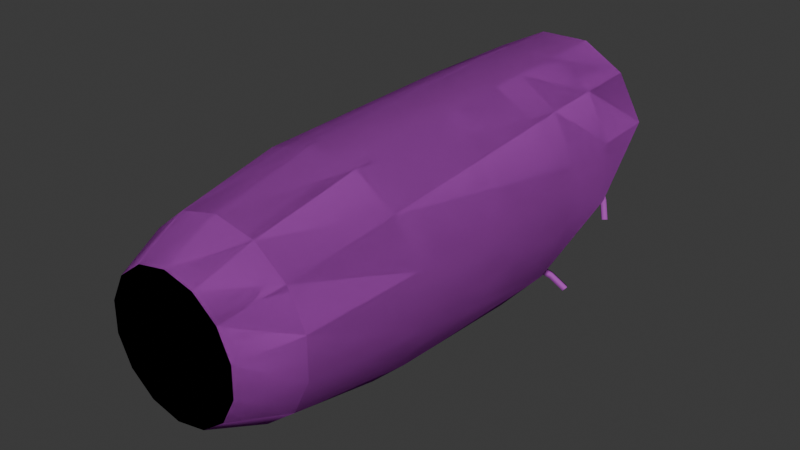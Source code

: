 # Source: cover_half_height.blend  (saved by Blender 4.2.66; exported with 4.5.12 LTS)
import bpy
from mathutils import Matrix  # noqa: F401  (used for matrix-valued properties, if any)

bpy.ops.wm.read_factory_settings(use_empty=True)
scene = bpy.context.scene
scene.name = 'Scene'

# ---- collections
col_collection = bpy.data.collections.new('Collection'); scene.collection.children.link(col_collection)

# ---- materials (node trees are filled in below, after node groups)
mat_moon_moon_wreckage = bpy.data.materials.new('moon moon_wreckage')
mat_moon_moon_wreckage.diffuse_color = (0.474, 0.08265, 0.5376, 1.0)

# ---- material node trees

# ---- world
world_world = bpy.data.worlds.new('World'); scene.world = world_world
world_world.use_nodes = True; world_world.node_tree.nodes.clear()
_N = world_world.node_tree.nodes; _L = world_world.node_tree.links
n0 = _N.new('ShaderNodeOutputWorld'); n0.name = 'World Output'; n0.location = (300, 300)
n1 = _N.new('ShaderNodeBackground'); n1.name = 'Background'; n1.location = (10, 300)
n1.inputs[0].default_value = (0.05088, 0.05088, 0.05088, 1.0)
_L.new(n1.outputs[0], n0.inputs[0])
n0.is_active_output = True
world_world.color = (0.05088, 0.05088, 0.05088)
world_world.sun_shadow_jitter_overblur = 0.0

# ---- meshes
me_cover_half_height = bpy.data.meshes.new('cover_half_height')
me_cover_half_height.from_pydata([(-19.05, 73.02, 22.53), (6.193, 75.0, 28.59), (18.36, 73.02, 22.9), (-7.157, 75.0, 28.42), (26.84, 69.45, 12.42), (6.73, 58.54, 28.47), (18.78, 56.56, 22.56), (-6.621, 58.54, 28.55), (-27.21, 69.45, 12.14), (29.88, 48.54, -1.335), (27.4, 36.73, 11.22), (19.35, 40.29, 22.09), (27.08, 53.0, 11.92), (-18.62, 56.56, 22.87), (-30.09, 32.27, 0.6562), (-26.97, 53.0, 12.64), (29.85, 32.27, -2.134), (26.99, -21.08, 7.582), (7.422, 42.27, 28.3), (-2.2, -21.08, 27.54), (-18.04, 40.29, 23.32), (-5.924, 42.27, 28.69), (-23.52, -21.08, 15.27), (-26.62, 36.73, 13.32), (-10.51, -21.08, -27.12), (-20.93, -21.08, -20.0), (-8.665, 22.27, -29.5), (1.962, -21.08, -29.02), (17.13, 24.26, -25.29), (14.02, -21.08, -25.31), (23.29, -21.08, -16.74), (27.91, -21.08, -5.003), (10.28, -21.08, 25.64), (9.96, -49.77, 20.77), (18.3, -49.77, 14.27), (20.69, -21.08, 18.52), (-10.65, -49.77, 20.55), (-0.3726, -49.77, 23.02), (-14.26, -21.08, 23.84), (-28.15, -21.08, 3.525), (-23.34, -49.77, 4.3), (-27.22, -21.08, -9.06), (-10.2, -49.77, -22.25), (22.98, -49.77, 4.794), (17.26, -63.83, 2.84), (13.99, -63.83, 10.03), (7.921, -63.83, 15.08), (-18.85, -49.77, 13.87), (-17.33, -63.83, 3.579), (-23.22, -49.77, -6.272), (-18.53, -49.77, -15.75), (-17.5, -63.83, -4.318), (-0.498, -63.83, -18.48), (0.1344, -49.77, -24.49), (10.42, -49.77, -22.03), (18.61, -49.77, -15.35), (13.52, -63.83, -12.1), (23.1, -49.77, -5.778), (17.1, -63.83, -5.057), (-7.476, -63.83, 15.41), (0.2598, -63.83, 17.0), (-14.23, -63.83, -11.51), (-8.159, -63.83, -16.56), (-13.76, -63.83, 10.62), (7.238, -63.83, -16.89), (-30.11, 48.54, -0.143), (-20.22, 24.26, -23.01), (4.659, 22.27, -30.36), (-27.82, 27.82, -12.27), (26.16, 27.82, -15.21), (4.923, 18.42, -16.51), (11.96, 18.42, -26.19), (8.068, 18.42, -26.19), (4.923, 18.42, -23.9), (8.068, 34.78, -14.22), (8.068, 18.42, -14.22), (11.96, 18.42, -14.22), (15.1, 34.78, -16.51), (15.1, 18.42, -16.51), (16.3, 18.42, -20.21), (16.3, 34.78, -20.21), (15.1, 18.42, -23.9), (11.96, 34.78, -26.19), (3.721, 18.42, -20.21), (9.018, 30.08, -17.15), (6.795, 30.08, -20.21), (9.018, 30.08, -23.27), (5.1, 36.52, -20.21), (7.41, 36.52, -18.32), (11.01, 36.52, -17.15), (12.61, 36.52, -18.32), (14.92, 36.52, -20.21), (12.61, 36.52, -22.1), (8.494, 36.52, -24.88), (11.53, 36.52, -24.88), (7.41, 36.52, -22.1), (9.018, 36.52, -23.27), (4.923, 34.78, -16.51), (6.038, 36.52, -17.32), (11.53, 36.52, -15.53), (8.494, 36.52, -15.53), (11.96, 34.78, -14.22), (13.99, 36.52, -17.32), (15.1, 34.78, -23.9), (13.99, 36.52, -23.09), (8.068, 34.78, -26.19), (3.721, 34.78, -20.21), (6.038, 36.52, -23.09), (4.923, 34.78, -23.9), (7.41, 30.08, -18.32), (6.795, 36.52, -20.21), (9.018, 36.52, -17.15), (12.61, 30.08, -18.32), (11.01, 30.08, -17.15), (12.61, 30.08, -22.1), (13.23, 30.08, -20.21), (13.23, 36.52, -20.21), (11.01, 30.08, -23.27), (11.01, 36.52, -23.27), (7.41, 30.08, -22.1), (9.406, 27.95, -19.54), (10.08, 28.17, -20.4), (9.305, 28.02, -20.32), (8.533, 27.88, -20.23), (7.625, 34.67, -20.96), (8.349, 34.45, -21.79), (9.203, 28.1, -21.1), (8.209, 38.91, -22.33), (8.473, 34.98, -20.3), (9.195, 34.76, -21.12), (7.365, 38.47, -22.91), (8.132, 42.06, -25.29), (8.867, 41.42, -25.83), (8.941, 38.45, -23.04), (8.101, 38.01, -23.62), (8.03, 40.86, -26.29), (7.289, 41.5, -25.76), (8.17, 44.27, -28.92), (8.912, 43.52, -29.24), (8.083, 42.86, -29.56), (7.334, 43.62, -29.24), (10.99, 29.77, -21.58), (10.04, 29.77, -22.06), (10.51, 29.77, -20.63), (10.66, 39.31, -21.81), (11.94, 29.77, -21.1), (12.09, 39.15, -22.24), (11.48, 29.77, -22.53), (10.2, 38.98, -23.21), (10.89, 44.56, -23.52), (11.63, 38.82, -23.64), (10.45, 44.04, -24.87), (11.25, 49.4, -25.87), (12.69, 49.08, -26.19), (12.33, 44.31, -23.91), (12.26, 48.39, -27.46), (11.88, 43.8, -25.25), (10.82, 48.72, -27.15), (10.33, 29.77, -18.35), (10.82, 29.77, -19.3), (9.869, 29.77, -19.79), (11.88, 39.14, -19.94), (11.77, 29.77, -18.82), (11.3, 29.77, -20.25), (15.39, 43.16, -22.66), (14.77, 42.67, -23.94), (13.21, 38.55, -20.31), (12.68, 38.23, -21.69), (11.35, 38.82, -21.31), (13.58, 43.57, -23.71), (14.2, 44.05, -22.42), (16.45, 47.12, -26.96), (20.52, 50.06, -29.84), (17.19, 47.74, -25.81), (18.2, 46.64, -25.85), (21.35, 48.85, -29.64), (17.46, 46.02, -27.0), (19.65, 49.34, -30.83), (20.5, 48.12, -30.63), (17.62, 50.43, 14.47), (20.76, 49.34, 12.46), (13.73, 44.72, 3.951), (10.58, 45.81, 5.96), (10.58, 49.34, 12.46), (10.58, 63.72, 4.652), (13.73, 64.81, 6.66), (13.73, 50.43, 14.47), (21.96, 61.96, 1.402), (21.96, 47.58, 9.209), (20.76, 45.81, 5.96), (17.62, 44.72, 3.951), (13.73, 59.1, -3.856), (10.58, 60.19, -1.848), (9.381, 47.58, 9.209), (18.27, 58.73, 5.304), (18.89, 57.83, 3.642), (16.67, 56.37, 0.9535), (14.15, 65.71, 4.68), (18.27, 64.38, 2.235), (16.67, 64.94, 3.262), (18.89, 63.48, 0.5735), (18.27, 62.58, -1.088), (19.65, 62.1, -1.964), (16.67, 62.02, -2.115), (14.15, 61.25, -3.533), (11.7, 62.1, -1.964), (13.07, 62.58, -1.088), (14.68, 62.02, -2.115), (9.381, 61.96, 1.402), (11.7, 64.86, 3.111), (17.19, 65.71, 4.68), (20.76, 63.72, 4.652), (19.65, 64.86, 3.111), (17.62, 64.81, 6.66), (20.58, 63.48, 0.5735), (17.19, 61.25, -3.533), (20.76, 60.19, -1.848), (17.62, 59.1, -3.856), (10.76, 63.48, 0.5735), (12.46, 63.48, 0.5735), (13.07, 58.73, 5.304), (13.07, 64.38, 2.235), (14.68, 59.29, 6.331), (14.68, 64.94, 3.262), (16.67, 59.29, 6.331), (18.27, 56.93, 1.981), (14.68, 56.37, 0.9535), (13.07, 56.93, 1.981), (12.46, 57.83, 3.642), (15.62, 56.9, 2.583), (14.56, 56.9, 2.583), (15.22, 65.26, -2.013), (15.62, 57.41, 3.52), (16.69, 56.9, 2.583), (15.62, 56.39, 1.647), (15.26, 63.84, -3.601), (14.18, 64.47, -2.766), (14.65, 69.09, -5.952), (16.3, 64.62, -2.849), (14.75, 67.47, -7.338), (13.91, 72.26, -10.25), (13.64, 68.16, -6.58), (15.04, 71.54, -10.92), (14.08, 70.49, -11.41), (15.76, 68.4, -6.71), (12.94, 71.22, -10.74), (16.5, 57.91, 4.436), (15.44, 57.91, 4.436), (16.5, 58.41, 5.373), (17.57, 57.91, 4.436), (16.06, 64.89, -1.668), (16.5, 57.4, 3.5), (17.16, 65.64, -0.9513), (18.17, 64.67, -1.496), (19.05, 67.26, -6.404), (17.08, 63.92, -2.212), (17.92, 66.42, -6.928), (18.1, 68.4, -6.171), (20.11, 68.35, -11.68), (18.93, 67.47, -11.99), (16.96, 67.56, -6.697), (19.22, 69.56, -11.77), (21.2, 67.99, -16.97), (18.04, 68.68, -12.08), (19.99, 67.12, -17.05), (20.36, 69.16, -17.37), (19.14, 68.29, -17.45)], [], [(4, 8, 0), (4, 0, 3), (3, 1, 2), (4, 3, 2), (9, 4, 12), (4, 2, 6), (6, 12, 4), (2, 1, 5), (5, 6, 2), (1, 3, 7), (7, 5, 1), (3, 0, 13), (13, 7, 3), (0, 8, 15), (15, 13, 0), (8, 65, 15), (9, 12, 10), (10, 16, 9), (12, 6, 11), (11, 10, 12), (6, 5, 18), (18, 11, 6), (5, 7, 21), (21, 18, 5), (7, 13, 20), (20, 21, 7), (13, 15, 23), (23, 20, 13), (15, 65, 14), (14, 23, 15), (65, 68, 14), (69, 9, 16), (16, 10, 17), (17, 31, 16), (10, 11, 35), (35, 17, 10), (11, 18, 32), (32, 35, 11), (18, 21, 19), (19, 32, 18), (21, 20, 38), (38, 19, 21), (20, 23, 22), (22, 38, 20), (23, 14, 39), (39, 22, 23), (14, 68, 41), (41, 39, 14), (68, 66, 25), (25, 41, 68), (66, 26, 24), (24, 25, 66), (26, 67, 27), (27, 24, 26), (67, 28, 29), (29, 27, 67), (28, 69, 30), (30, 29, 28), (69, 16, 31), (31, 30, 69), (31, 17, 43), (43, 57, 31), (17, 35, 34), (34, 43, 17), (35, 32, 33), (33, 34, 35), (32, 19, 37), (37, 33, 32), (19, 38, 36), (36, 37, 19), (38, 22, 47), (47, 36, 38), (22, 39, 40), (40, 47, 22), (39, 41, 49), (49, 40, 39), (41, 25, 50), (50, 49, 41), (25, 24, 42), (42, 50, 25), (24, 27, 53), (53, 42, 24), (27, 29, 54), (54, 53, 27), (29, 30, 55), (55, 54, 29), (30, 31, 57), (57, 55, 30), (57, 43, 44), (44, 58, 57), (43, 34, 45), (45, 44, 43), (34, 33, 46), (46, 45, 34), (33, 37, 60), (60, 46, 33), (37, 36, 59), (59, 60, 37), (36, 47, 63), (63, 59, 36), (47, 40, 48), (48, 63, 47), (40, 49, 51), (51, 48, 40), (49, 50, 61), (61, 51, 49), (50, 42, 62), (62, 61, 50), (42, 53, 52), (52, 62, 42), (53, 54, 64), (64, 52, 53), (54, 55, 56), (56, 64, 54), (55, 57, 58), (58, 56, 55), (58, 44, 45), (45, 46, 60), (60, 59, 63), (45, 60, 63), (63, 48, 51), (51, 61, 62), (63, 51, 62), (62, 52, 64), (63, 62, 64), (45, 63, 64), (58, 45, 64), (56, 58, 64), (4, 9, 65), (65, 8, 4), (9, 69, 68), (68, 65, 9), (69, 28, 67), (67, 26, 66), (69, 67, 66), (68, 69, 66), (70, 76, 75), (70, 78, 76), (70, 79, 78), (70, 81, 79), (70, 71, 81), (70, 72, 71), (70, 73, 72), (70, 83, 73), (83, 97, 106), (83, 70, 97), (70, 74, 97), (70, 75, 74), (75, 101, 74), (75, 76, 101), (76, 77, 101), (76, 78, 77), (78, 80, 77), (78, 79, 80), (79, 103, 80), (79, 81, 103), (81, 82, 103), (81, 71, 82), (71, 105, 82), (71, 72, 105), (72, 108, 105), (72, 73, 108), (73, 106, 108), (73, 83, 106), (85, 109, 84), (85, 84, 113), (85, 113, 112), (85, 112, 115), (85, 115, 114), (85, 114, 117), (85, 117, 86), (85, 86, 119), (87, 98, 88), (88, 110, 87), (98, 100, 111), (111, 88, 98), (100, 99, 89), (89, 111, 100), (99, 102, 90), (90, 89, 99), (102, 91, 116), (116, 90, 102), (91, 104, 92), (92, 116, 91), (104, 94, 118), (118, 92, 104), (94, 93, 96), (96, 118, 94), (93, 107, 95), (95, 96, 93), (107, 87, 110), (110, 95, 107), (106, 97, 98), (98, 87, 106), (97, 74, 100), (100, 98, 97), (74, 101, 99), (99, 100, 74), (101, 77, 102), (102, 99, 101), (77, 80, 91), (91, 102, 77), (80, 103, 104), (104, 91, 80), (103, 82, 94), (94, 104, 103), (82, 105, 93), (93, 94, 82), (105, 108, 107), (107, 93, 105), (108, 106, 87), (87, 107, 108), (109, 85, 110), (110, 88, 109), (84, 109, 88), (88, 111, 84), (113, 84, 111), (111, 89, 113), (112, 113, 89), (89, 90, 112), (115, 112, 90), (90, 116, 115), (114, 115, 116), (116, 92, 114), (117, 114, 92), (92, 118, 117), (86, 117, 118), (118, 96, 86), (119, 86, 96), (96, 95, 119), (85, 119, 95), (95, 110, 85), (122, 120, 123), (122, 121, 120), (122, 126, 121), (122, 123, 126), (123, 128, 124), (123, 120, 128), (120, 129, 128), (120, 121, 129), (121, 125, 129), (121, 126, 125), (126, 124, 125), (126, 123, 124), (124, 127, 130), (124, 128, 127), (128, 133, 127), (128, 129, 133), (129, 134, 133), (129, 125, 134), (125, 130, 134), (125, 124, 130), (130, 131, 136), (130, 127, 131), (127, 132, 131), (127, 133, 132), (133, 135, 132), (133, 134, 135), (134, 136, 135), (134, 130, 136), (136, 137, 140), (136, 131, 137), (131, 138, 137), (131, 132, 138), (132, 139, 138), (132, 135, 139), (135, 140, 139), (135, 136, 140), (137, 138, 139), (137, 139, 140), (141, 143, 142), (141, 145, 143), (141, 147, 145), (141, 142, 147), (142, 144, 148), (142, 143, 144), (143, 146, 144), (143, 145, 146), (145, 150, 146), (145, 147, 150), (147, 148, 150), (147, 142, 148), (148, 149, 151), (148, 144, 149), (144, 154, 149), (144, 146, 154), (146, 156, 154), (146, 150, 156), (150, 151, 156), (150, 148, 151), (151, 152, 157), (151, 149, 152), (149, 153, 152), (149, 154, 153), (154, 155, 153), (154, 156, 155), (156, 157, 155), (156, 151, 157), (152, 153, 155), (152, 155, 157), (159, 158, 160), (159, 162, 158), (159, 163, 162), (159, 160, 163), (160, 161, 168), (160, 158, 161), (158, 166, 161), (158, 162, 166), (162, 167, 166), (162, 163, 167), (163, 168, 167), (163, 160, 168), (168, 170, 169), (168, 161, 170), (161, 164, 170), (161, 166, 164), (166, 165, 164), (166, 167, 165), (167, 169, 165), (167, 168, 169), (169, 173, 171), (169, 170, 173), (170, 174, 173), (170, 164, 174), (164, 176, 174), (164, 165, 176), (165, 171, 176), (165, 169, 171), (171, 172, 177), (171, 173, 172), (173, 175, 172), (173, 174, 175), (174, 178, 175), (174, 176, 178), (176, 177, 178), (176, 171, 177), (172, 175, 178), (172, 178, 177), (183, 179, 186), (183, 180, 179), (183, 188, 180), (183, 189, 188), (183, 190, 189), (183, 181, 190), (183, 182, 181), (183, 193, 182), (193, 184, 208), (193, 183, 184), (183, 185, 184), (183, 186, 185), (186, 213, 185), (186, 179, 213), (179, 211, 213), (179, 180, 211), (180, 187, 211), (180, 188, 187), (188, 216, 187), (188, 189, 216), (189, 217, 216), (189, 190, 217), (190, 191, 217), (190, 181, 191), (181, 192, 191), (181, 182, 192), (182, 208, 192), (182, 193, 208), (228, 220, 222), (228, 222, 224), (228, 224, 194), (228, 194, 195), (228, 195, 225), (228, 225, 196), (228, 196, 226), (228, 226, 227), (218, 209, 221), (221, 219, 218), (209, 197, 223), (223, 221, 209), (197, 210, 199), (199, 223, 197), (210, 212, 198), (198, 199, 210), (212, 214, 200), (200, 198, 212), (214, 202, 201), (201, 200, 214), (202, 215, 203), (203, 201, 202), (215, 204, 207), (207, 203, 215), (204, 205, 206), (206, 207, 204), (205, 218, 219), (219, 206, 205), (208, 184, 209), (209, 218, 208), (184, 185, 197), (197, 209, 184), (185, 213, 210), (210, 197, 185), (213, 211, 212), (212, 210, 213), (211, 187, 214), (214, 212, 211), (187, 216, 202), (202, 214, 187), (216, 217, 215), (215, 202, 216), (217, 191, 204), (204, 215, 217), (191, 192, 205), (205, 204, 191), (192, 208, 218), (218, 205, 192), (220, 228, 219), (219, 221, 220), (222, 220, 221), (221, 223, 222), (224, 222, 223), (223, 199, 224), (194, 224, 199), (199, 198, 194), (195, 194, 198), (198, 200, 195), (225, 195, 200), (200, 201, 225), (196, 225, 201), (201, 203, 196), (226, 196, 203), (203, 207, 226), (227, 226, 207), (207, 206, 227), (228, 227, 206), (206, 219, 228), (229, 232, 230), (229, 233, 232), (229, 234, 233), (229, 230, 234), (230, 231, 236), (230, 232, 231), (232, 238, 231), (232, 233, 238), (233, 235, 238), (233, 234, 235), (234, 236, 235), (234, 230, 236), (236, 237, 241), (236, 231, 237), (231, 244, 237), (231, 238, 244), (238, 239, 244), (238, 235, 239), (235, 241, 239), (235, 236, 241), (241, 240, 245), (241, 237, 240), (237, 242, 240), (237, 244, 242), (244, 243, 242), (244, 239, 243), (239, 245, 243), (239, 241, 245), (240, 242, 243), (240, 243, 245), (246, 248, 247), (246, 249, 248), (246, 251, 249), (246, 247, 251), (247, 252, 250), (247, 248, 252), (248, 253, 252), (248, 249, 253), (249, 255, 253), (249, 251, 255), (251, 250, 255), (251, 247, 250), (250, 257, 260), (250, 252, 257), (252, 254, 257), (252, 253, 254), (253, 256, 254), (253, 255, 256), (255, 260, 256), (255, 250, 260), (260, 261, 263), (260, 257, 261), (257, 258, 261), (257, 254, 258), (254, 259, 258), (254, 256, 259), (256, 263, 259), (256, 260, 263), (263, 265, 266), (263, 261, 265), (261, 262, 265), (261, 258, 262), (258, 264, 262), (258, 259, 264), (259, 266, 264), (259, 263, 266), (265, 262, 264), (265, 264, 266)])
me_cover_half_height.polygons.foreach_set('use_smooth', [True] * 502)
_k = set([(0, 3), (0, 8), (1, 2), (1, 3), (2, 4), (4, 8), (4, 9), (8, 65), (9, 69), (26, 66), (26, 67), (28, 67), (28, 69), (33, 34), (33, 37), (34, 43), (36, 37), (36, 47), (40, 47), (40, 49), (42, 50), (42, 53), (43, 57), (44, 45), (44, 58), (45, 46), (46, 60), (48, 51), (48, 63), (49, 50), (51, 61), (52, 62), (52, 64), (53, 54), (54, 55), (55, 57), (56, 58), (56, 64), (59, 60), (59, 63), (61, 62), (65, 68), (66, 68), (68, 69), (70, 75), (70, 83), (71, 72), (71, 81), (72, 73), (73, 83), (74, 97), (74, 101), (75, 76), (76, 78), (77, 80), (77, 101), (78, 79), (79, 81), (80, 103), (82, 103), (82, 105), (84, 109), (84, 113), (85, 109), (85, 119), (86, 117), (86, 119), (87, 98), (87, 107), (88, 110), (88, 111), (89, 90), (89, 111), (90, 116), (91, 102), (91, 104), (92, 116), (92, 118), (93, 94), (93, 107), (94, 104), (95, 96), (95, 110), (96, 118), (97, 106), (98, 100), (99, 100), (99, 102), (105, 108), (106, 108), (112, 113), (112, 115), (114, 115), (114, 117), (120, 121), (120, 123), (121, 126), (123, 126), (137, 138), (137, 140), (138, 139), (139, 140), (142, 143), (142, 147), (143, 145), (145, 147), (152, 153), (152, 157), (153, 155), (155, 157), (158, 160), (158, 162), (160, 163), (162, 163), (172, 175), (172, 177), (175, 178), (177, 178), (179, 180), (179, 186), (180, 188), (181, 182), (181, 190), (182, 193), (183, 186), (183, 193), (184, 185), (184, 208), (185, 213), (187, 211), (187, 216), (188, 189), (189, 190), (191, 192), (191, 217), (192, 208), (194, 195), (194, 224), (195, 225), (196, 225), (196, 226), (197, 209), (197, 210), (198, 199), (198, 200), (199, 223), (200, 201), (201, 203), (202, 214), (202, 215), (203, 207), (204, 205), (204, 215), (205, 218), (206, 207), (206, 219), (209, 218), (210, 212), (211, 213), (212, 214), (216, 217), (219, 221), (220, 222), (220, 228), (221, 223), (222, 224), (226, 227), (227, 228), (230, 232), (230, 234), (232, 233), (233, 234), (240, 242), (240, 245), (242, 243), (243, 245), (247, 248), (247, 251), (248, 249), (249, 251), (262, 264), (262, 265), (264, 266), (265, 266)])
me_cover_half_height.attributes.new('sharp_edge', 'BOOLEAN', 'EDGE').data.foreach_set('value', [ (min(e.vertices), max(e.vertices)) in _k for e in me_cover_half_height.edges])
_uv = me_cover_half_height.uv_layers.new(name='UVMap_0')
_uv.uv.foreach_set('vector', [0.3649, 0.5651, 0.6351, 0.5651, 0.5935, 0.6173, 0.3649, 0.5651, 0.5935, 0.6173, 0.5334, 0.6462, 0.5334, 0.6462, 0.4666, 0.6462, 0.4065, 0.6173, 0.3649, 0.5651, 0.5334, 0.6462, 0.4065, 0.6173, 0.5, 0.3568, 0.5651, 0.2871, 0.5651, 0.342, 0.5651, 0.2871, 0.6173, 0.2752, 0.6173, 0.3301, 0.6173, 0.3301, 0.5651, 0.342, 0.5651, 0.2871, 0.4065, 0.2752, 0.4666, 0.2686, 0.4666, 0.3235, 0.4666, 0.3235, 0.4065, 0.3301, 0.4065, 0.2752, 0.4666, 0.2686, 0.5334, 0.2686, 0.5334, 0.3235, 0.5334, 0.3235, 0.4666, 0.3235, 0.4666, 0.2686, 0.5334, 0.2686, 0.5935, 0.2752, 0.5935, 0.3301, 0.5935, 0.3301, 0.5334, 0.3235, 0.5334, 0.2686, 0.3827, 0.2752, 0.4349, 0.2871, 0.4349, 0.342, 0.4349, 0.342, 0.3827, 0.3301, 0.3827, 0.2752, 0.4349, 0.2871, 0.5, 0.3568, 0.4349, 0.342, 0.5, 0.3568, 0.5651, 0.342, 0.5651, 0.3962, 0.5651, 0.3962, 0.5, 0.411, 0.5, 0.3568, 0.5651, 0.342, 0.6173, 0.3301, 0.6173, 0.3843, 0.6173, 0.3843, 0.5651, 0.3962, 0.5651, 0.342, 0.4065, 0.3301, 0.4666, 0.3235, 0.4666, 0.3777, 0.4666, 0.3777, 0.4065, 0.3843, 0.4065, 0.3301, 0.4666, 0.3235, 0.5334, 0.3235, 0.5334, 0.3777, 0.5334, 0.3777, 0.4666, 0.3777, 0.4666, 0.3235, 0.5334, 0.3235, 0.5935, 0.3301, 0.5935, 0.3843, 0.5935, 0.3843, 0.5334, 0.3777, 0.5334, 0.3235, 0.3827, 0.3301, 0.4349, 0.342, 0.4349, 0.3962, 0.4349, 0.3962, 0.3827, 0.3843, 0.3827, 0.3301, 0.4349, 0.342, 0.5, 0.3568, 0.5, 0.411, 0.5, 0.411, 0.4349, 0.3962, 0.4349, 0.342, 0.5, 0.3568, 0.5651, 0.4259, 0.5, 0.411, 0.4349, 0.4259, 0.5, 0.3568, 0.5, 0.411, 0.5, 0.411, 0.5651, 0.3962, 0.5615, 0.5889, 0.5615, 0.5889, 0.5, 0.5889, 0.5, 0.411, 0.5651, 0.3962, 0.6173, 0.3843, 0.6108, 0.5889, 0.6108, 0.5889, 0.5615, 0.5889, 0.5651, 0.3962, 0.4065, 0.3843, 0.4666, 0.3777, 0.4685, 0.5889, 0.4685, 0.5889, 0.4116, 0.5889, 0.4065, 0.3843, 0.4666, 0.3777, 0.5334, 0.3777, 0.5315, 0.5889, 0.5315, 0.5889, 0.4685, 0.5889, 0.4666, 0.3777, 0.5334, 0.3777, 0.5935, 0.3843, 0.5884, 0.5889, 0.5884, 0.5889, 0.5315, 0.5889, 0.5334, 0.3777, 0.3827, 0.3843, 0.4349, 0.3962, 0.4385, 0.5889, 0.4385, 0.5889, 0.3892, 0.5889, 0.3827, 0.3843, 0.4349, 0.3962, 0.5, 0.411, 0.5, 0.5889, 0.5, 0.5889, 0.4385, 0.5889, 0.4349, 0.3962, 0.5, 0.411, 0.5651, 0.4259, 0.5615, 0.5889, 0.5615, 0.5889, 0.5, 0.5889, 0.5, 0.411, 0.5651, 0.4259, 0.6173, 0.4378, 0.6108, 0.5889, 0.6108, 0.5889, 0.5615, 0.5889, 0.5651, 0.4259, 0.4065, 0.4378, 0.4666, 0.4444, 0.4685, 0.5889, 0.4685, 0.5889, 0.4116, 0.5889, 0.4065, 0.4378, 0.4666, 0.4444, 0.5334, 0.4444, 0.5315, 0.5889, 0.5315, 0.5889, 0.4685, 0.5889, 0.4666, 0.4444, 0.5334, 0.4444, 0.5935, 0.4378, 0.5884, 0.5889, 0.5884, 0.5889, 0.5315, 0.5889, 0.5334, 0.4444, 0.3827, 0.4378, 0.4349, 0.4259, 0.4385, 0.5889, 0.4385, 0.5889, 0.3892, 0.5889, 0.3827, 0.4378, 0.4349, 0.4259, 0.5, 0.411, 0.5, 0.5889, 0.5, 0.5889, 0.4385, 0.5889, 0.4349, 0.4259, 0.5, 0.5889, 0.5615, 0.5889, 0.5515, 0.6845, 0.5515, 0.6845, 0.5, 0.6845, 0.5, 0.5889, 0.5615, 0.5889, 0.6108, 0.5889, 0.5929, 0.6845, 0.5929, 0.6845, 0.5515, 0.6845, 0.5615, 0.5889, 0.4116, 0.5889, 0.4685, 0.5889, 0.4736, 0.6845, 0.4736, 0.6845, 0.4259, 0.6845, 0.4116, 0.5889, 0.4685, 0.5889, 0.5315, 0.5889, 0.5264, 0.6845, 0.5264, 0.6845, 0.4736, 0.6845, 0.4685, 0.5889, 0.5315, 0.5889, 0.5884, 0.5889, 0.5741, 0.6845, 0.5741, 0.6845, 0.5264, 0.6845, 0.5315, 0.5889, 0.3892, 0.5889, 0.4385, 0.5889, 0.4485, 0.6845, 0.4485, 0.6845, 0.4071, 0.6845, 0.3892, 0.5889, 0.4385, 0.5889, 0.5, 0.5889, 0.5, 0.6845, 0.5, 0.6845, 0.4485, 0.6845, 0.4385, 0.5889, 0.5, 0.5889, 0.5615, 0.5889, 0.5515, 0.6845, 0.5515, 0.6845, 0.5, 0.6845, 0.5, 0.5889, 0.5615, 0.5889, 0.6108, 0.5889, 0.5929, 0.6845, 0.5929, 0.6845, 0.5515, 0.6845, 0.5615, 0.5889, 0.4116, 0.5889, 0.4685, 0.5889, 0.4736, 0.6845, 0.4736, 0.6845, 0.4259, 0.6845, 0.4116, 0.5889, 0.4685, 0.5889, 0.5315, 0.5889, 0.5264, 0.6845, 0.5264, 0.6845, 0.4736, 0.6845, 0.4685, 0.5889, 0.5315, 0.5889, 0.5884, 0.5889, 0.5741, 0.6845, 0.5741, 0.6845, 0.5264, 0.6845, 0.5315, 0.5889, 0.3892, 0.5889, 0.4385, 0.5889, 0.4485, 0.6845, 0.4485, 0.6845, 0.4071, 0.6845, 0.3892, 0.5889, 0.4385, 0.5889, 0.5, 0.5889, 0.5, 0.6845, 0.5, 0.6845, 0.4485, 0.6845, 0.4385, 0.5889, 0.5, 0.6845, 0.5515, 0.6845, 0.5385, 0.7314, 0.5385, 0.7314, 0.5, 0.7314, 0.5, 0.6845, 0.5515, 0.6845, 0.5929, 0.6845, 0.5694, 0.7314, 0.5694, 0.7314, 0.5385, 0.7314, 0.5515, 0.6845, 0.4259, 0.6845, 0.4736, 0.6845, 0.4803, 0.7314, 0.4803, 0.7314, 0.4447, 0.7314, 0.4259, 0.6845, 0.4736, 0.6845, 0.5264, 0.6845, 0.5197, 0.7314, 0.5197, 0.7314, 0.4803, 0.7314, 0.4736, 0.6845, 0.5264, 0.6845, 0.5741, 0.6845, 0.5553, 0.7314, 0.5553, 0.7314, 0.5197, 0.7314, 0.5264, 0.6845, 0.4071, 0.6845, 0.4485, 0.6845, 0.4615, 0.7314, 0.4615, 0.7314, 0.4306, 0.7314, 0.4071, 0.6845, 0.4485, 0.6845, 0.5, 0.6845, 0.5, 0.7314, 0.5, 0.7314, 0.4615, 0.7314, 0.4485, 0.6845, 0.5, 0.6845, 0.5515, 0.6845, 0.5385, 0.7314, 0.5385, 0.7314, 0.5, 0.7314, 0.5, 0.6845, 0.5515, 0.6845, 0.5929, 0.6845, 0.5694, 0.7314, 0.5694, 0.7314, 0.5385, 0.7314, 0.5515, 0.6845, 0.4259, 0.6845, 0.4736, 0.6845, 0.4803, 0.7314, 0.4803, 0.7314, 0.4447, 0.7314, 0.4259, 0.6845, 0.4736, 0.6845, 0.5264, 0.6845, 0.5197, 0.7314, 0.5197, 0.7314, 0.4803, 0.7314, 0.4736, 0.6845, 0.5264, 0.6845, 0.5741, 0.6845, 0.5553, 0.7314, 0.5553, 0.7314, 0.5197, 0.7314, 0.5264, 0.6845, 0.4071, 0.6845, 0.4485, 0.6845, 0.4615, 0.7314, 0.4615, 0.7314, 0.4306, 0.7314, 0.4071, 0.6845, 0.4485, 0.6845, 0.5, 0.6845, 0.5, 0.7314, 0.5, 0.7314, 0.4615, 0.7314, 0.4485, 0.6845, 0.5887, 0.5, 0.5799, 0.5385, 0.5553, 0.5694, 0.5553, 0.5694, 0.5197, 0.5865, 0.4803, 0.5865, 0.4803, 0.5865, 0.4447, 0.5694, 0.4201, 0.5385, 0.5553, 0.5694, 0.4803, 0.5865, 0.4201, 0.5385, 0.4201, 0.5385, 0.4113, 0.5, 0.4201, 0.4615, 0.4201, 0.4615, 0.4447, 0.4306, 0.4803, 0.4135, 0.4201, 0.5385, 0.4201, 0.4615, 0.4803, 0.4135, 0.4803, 0.4135, 0.5197, 0.4135, 0.5553, 0.4306, 0.4201, 0.5385, 0.4803, 0.4135, 0.5553, 0.4306, 0.5553, 0.5694, 0.4201, 0.5385, 0.5553, 0.4306, 0.5887, 0.5, 0.5553, 0.5694, 0.5553, 0.4306, 0.5799, 0.4615, 0.5887, 0.5, 0.5553, 0.4306, 0.6351, 0.2871, 0.65, 0.3568, 0.35, 0.3568, 0.35, 0.3568, 0.3649, 0.2871, 0.6351, 0.2871, 0.65, 0.3568, 0.6351, 0.4259, 0.3649, 0.4259, 0.3649, 0.4259, 0.35, 0.3568, 0.65, 0.3568, 0.3649, 0.4349, 0.4065, 0.3827, 0.4666, 0.3538, 0.4666, 0.3538, 0.5334, 0.3538, 0.5935, 0.3827, 0.3649, 0.4349, 0.4666, 0.3538, 0.5935, 0.3827, 0.6351, 0.4349, 0.3649, 0.4349, 0.5935, 0.3827, 0.4539, 0.5335, 0.5176, 0.5542, 0.4824, 0.5542, 0.4539, 0.5335, 0.5461, 0.5335, 0.5176, 0.5542, 0.4539, 0.5335, 0.557, 0.5, 0.5461, 0.5335, 0.4539, 0.5335, 0.5461, 0.4665, 0.557, 0.5, 0.4539, 0.5335, 0.5176, 0.4458, 0.5461, 0.4665, 0.4539, 0.5335, 0.4824, 0.4458, 0.5176, 0.4458, 0.4539, 0.5335, 0.4539, 0.4665, 0.4824, 0.4458, 0.4539, 0.5335, 0.443, 0.5, 0.4539, 0.4665, 0.5, 0.4443, 0.5335, 0.534, 0.5, 0.534, 0.5, 0.4443, 0.5335, 0.4443, 0.5335, 0.534, 0.4539, 0.4443, 0.4824, 0.534, 0.4539, 0.534, 0.4539, 0.4443, 0.4824, 0.4443, 0.4824, 0.534, 0.4824, 0.4443, 0.5176, 0.534, 0.4824, 0.534, 0.4824, 0.4443, 0.5176, 0.4443, 0.5176, 0.534, 0.5176, 0.4443, 0.5461, 0.534, 0.5176, 0.534, 0.5176, 0.4443, 0.5461, 0.4443, 0.5461, 0.534, 0.4665, 0.4443, 0.5, 0.534, 0.4665, 0.534, 0.4665, 0.4443, 0.5, 0.4443, 0.5, 0.534, 0.5, 0.4443, 0.5335, 0.534, 0.5, 0.534, 0.5, 0.4443, 0.5335, 0.4443, 0.5335, 0.534, 0.4539, 0.4443, 0.4824, 0.534, 0.4539, 0.534, 0.4539, 0.4443, 0.4824, 0.4443, 0.4824, 0.534, 0.4824, 0.4443, 0.5176, 0.534, 0.4824, 0.534, 0.4824, 0.4443, 0.5176, 0.4443, 0.5176, 0.534, 0.5176, 0.4443, 0.5461, 0.534, 0.5176, 0.534, 0.5176, 0.4443, 0.5461, 0.4443, 0.5461, 0.534, 0.4665, 0.4443, 0.5, 0.534, 0.4665, 0.534, 0.4665, 0.4443, 0.5, 0.4443, 0.5, 0.534, 0.5292, 0.5, 0.5236, 0.5171, 0.509, 0.5277, 0.5292, 0.5, 0.509, 0.5277, 0.491, 0.5277, 0.5292, 0.5, 0.491, 0.5277, 0.4764, 0.5171, 0.5292, 0.5, 0.4764, 0.5171, 0.4708, 0.5, 0.5292, 0.5, 0.4708, 0.5, 0.4764, 0.4829, 0.5292, 0.5, 0.4764, 0.4829, 0.491, 0.4723, 0.5292, 0.5, 0.491, 0.4723, 0.509, 0.4723, 0.5292, 0.5, 0.509, 0.4723, 0.5236, 0.4829, 0.5445, 0.5, 0.536, 0.5262, 0.5236, 0.5171, 0.5236, 0.5171, 0.5292, 0.5, 0.5445, 0.5, 0.536, 0.5262, 0.5138, 0.5423, 0.509, 0.5277, 0.509, 0.5277, 0.5236, 0.5171, 0.536, 0.5262, 0.5138, 0.5423, 0.4862, 0.5423, 0.491, 0.5277, 0.491, 0.5277, 0.509, 0.5277, 0.5138, 0.5423, 0.4862, 0.5423, 0.464, 0.5262, 0.4764, 0.5171, 0.4764, 0.5171, 0.491, 0.5277, 0.4862, 0.5423, 0.464, 0.5262, 0.4555, 0.5, 0.4708, 0.5, 0.4708, 0.5, 0.4764, 0.5171, 0.464, 0.5262, 0.4555, 0.5, 0.464, 0.4738, 0.4764, 0.4829, 0.4764, 0.4829, 0.4708, 0.5, 0.4555, 0.5, 0.464, 0.4738, 0.4862, 0.4577, 0.491, 0.4723, 0.491, 0.4723, 0.4764, 0.4829, 0.464, 0.4738, 0.4862, 0.4577, 0.5138, 0.4577, 0.509, 0.4723, 0.509, 0.4723, 0.491, 0.4723, 0.4862, 0.4577, 0.5138, 0.4577, 0.536, 0.4738, 0.5236, 0.4829, 0.5236, 0.4829, 0.509, 0.4723, 0.5138, 0.4577, 0.536, 0.4738, 0.5445, 0.5, 0.5292, 0.5, 0.5292, 0.5, 0.5236, 0.4829, 0.536, 0.4738, 0.5, 0.534, 0.5335, 0.534, 0.5262, 0.5557, 0.5262, 0.5557, 0.5, 0.5557, 0.5, 0.534, 0.4539, 0.534, 0.4824, 0.534, 0.4862, 0.5557, 0.4862, 0.5557, 0.464, 0.5557, 0.4539, 0.534, 0.4824, 0.534, 0.5176, 0.534, 0.5138, 0.5557, 0.5138, 0.5557, 0.4862, 0.5557, 0.4824, 0.534, 0.5176, 0.534, 0.5461, 0.534, 0.536, 0.5557, 0.536, 0.5557, 0.5138, 0.5557, 0.5176, 0.534, 0.4665, 0.534, 0.5, 0.534, 0.5, 0.5557, 0.5, 0.5557, 0.4738, 0.5557, 0.4665, 0.534, 0.5, 0.534, 0.5335, 0.534, 0.5262, 0.5557, 0.5262, 0.5557, 0.5, 0.5557, 0.5, 0.534, 0.4539, 0.534, 0.4824, 0.534, 0.4862, 0.5557, 0.4862, 0.5557, 0.464, 0.5557, 0.4539, 0.534, 0.4824, 0.534, 0.5176, 0.534, 0.5138, 0.5557, 0.5138, 0.5557, 0.4862, 0.5557, 0.4824, 0.534, 0.5176, 0.534, 0.5461, 0.534, 0.536, 0.5557, 0.536, 0.5557, 0.5138, 0.5557, 0.5176, 0.534, 0.4665, 0.534, 0.5, 0.534, 0.5, 0.5557, 0.5, 0.5557, 0.4738, 0.5557, 0.4665, 0.534, 0.4829, 0.4755, 0.5, 0.4755, 0.5, 0.5557, 0.5, 0.5557, 0.4829, 0.5557, 0.4829, 0.4755, 0.509, 0.4755, 0.5236, 0.4755, 0.5236, 0.5557, 0.5236, 0.5557, 0.509, 0.5557, 0.509, 0.4755, 0.491, 0.4755, 0.509, 0.4755, 0.509, 0.5557, 0.509, 0.5557, 0.491, 0.5557, 0.491, 0.4755, 0.4764, 0.4755, 0.491, 0.4755, 0.491, 0.5557, 0.491, 0.5557, 0.4764, 0.5557, 0.4764, 0.4755, 0.5, 0.4755, 0.5171, 0.4755, 0.5171, 0.5557, 0.5171, 0.5557, 0.5, 0.5557, 0.5, 0.4755, 0.4829, 0.4755, 0.5, 0.4755, 0.5, 0.5557, 0.5, 0.5557, 0.4829, 0.5557, 0.4829, 0.4755, 0.509, 0.4755, 0.5236, 0.4755, 0.5236, 0.5557, 0.5236, 0.5557, 0.509, 0.5557, 0.509, 0.4755, 0.491, 0.4755, 0.509, 0.4755, 0.509, 0.5557, 0.509, 0.5557, 0.491, 0.5557, 0.491, 0.4755, 0.4764, 0.4755, 0.491, 0.4755, 0.491, 0.5557, 0.491, 0.5557, 0.4764, 0.5557, 0.4764, 0.4755, 0.5, 0.4755, 0.5171, 0.4755, 0.5171, 0.5557, 0.5171, 0.5557, 0.5, 0.5557, 0.5, 0.4755, 0.4949, 0.5608, 0.4949, 0.5705, 0.4852, 0.5608, 0.4949, 0.5608, 0.5045, 0.5608, 0.4949, 0.5705, 0.4949, 0.5608, 0.4949, 0.5511, 0.5045, 0.5608, 0.4949, 0.5608, 0.4852, 0.5608, 0.4949, 0.5511, 0.4852, 0.408, 0.5008, 0.4929, 0.4909, 0.4901, 0.5608, 0.408, 0.5705, 0.408, 0.5513, 0.4929, 0.4295, 0.408, 0.4572, 0.4876, 0.4487, 0.4929, 0.4949, 0.408, 0.5045, 0.408, 0.51, 0.4876, 0.4955, 0.408, 0.4999, 0.4847, 0.49, 0.4876, 0.4392, 0.408, 0.4489, 0.408, 0.4661, 0.4847, 0.5511, 0.408, 0.5424, 0.4901, 0.5339, 0.4847, 0.5051, 0.408, 0.5148, 0.408, 0.5091, 0.4901, 0.5424, 0.4901, 0.5217, 0.5375, 0.5139, 0.5331, 0.5424, 0.4901, 0.5513, 0.4929, 0.5217, 0.5375, 0.4487, 0.4929, 0.4851, 0.5294, 0.4783, 0.5375, 0.4487, 0.4929, 0.4572, 0.4876, 0.4851, 0.5294, 0.4572, 0.4876, 0.4929, 0.525, 0.4851, 0.5294, 0.4572, 0.4876, 0.4661, 0.4847, 0.4929, 0.525, 0.5339, 0.4847, 0.5139, 0.5331, 0.5071, 0.525, 0.5339, 0.4847, 0.5424, 0.4901, 0.5139, 0.5331, 0.501, 0.5139, 0.4805, 0.4821, 0.4912, 0.4758, 0.501, 0.5139, 0.4907, 0.5217, 0.4805, 0.4821, 0.4783, 0.5375, 0.5224, 0.5609, 0.5179, 0.5709, 0.4783, 0.5375, 0.4851, 0.5294, 0.5224, 0.5609, 0.5179, 0.5149, 0.5169, 0.4713, 0.5275, 0.4776, 0.5179, 0.5149, 0.5077, 0.5071, 0.5169, 0.4713, 0.5071, 0.525, 0.4758, 0.5653, 0.4713, 0.5553, 0.5071, 0.525, 0.5139, 0.5331, 0.4758, 0.5653, 0.4912, 0.4758, 0.4702, 0.4358, 0.4812, 0.4314, 0.4912, 0.4758, 0.4805, 0.4821, 0.4702, 0.4358, 0.5179, 0.5709, 0.5661, 0.5809, 0.5642, 0.592, 0.5179, 0.5709, 0.5224, 0.5609, 0.5661, 0.5809, 0.5275, 0.4776, 0.5264, 0.4295, 0.5374, 0.4339, 0.5275, 0.4776, 0.5169, 0.4713, 0.5264, 0.4295, 0.4713, 0.5553, 0.4314, 0.5854, 0.4295, 0.5743, 0.4713, 0.5553, 0.4758, 0.5653, 0.4314, 0.5854, 0.4702, 0.592, 0.4626, 0.5809, 0.4736, 0.5743, 0.4702, 0.592, 0.4736, 0.5743, 0.4812, 0.5854, 0.4869, 0.5417, 0.4869, 0.5514, 0.4772, 0.5417, 0.4869, 0.5417, 0.4965, 0.5417, 0.4869, 0.5514, 0.4869, 0.5417, 0.4869, 0.532, 0.4965, 0.5417, 0.4869, 0.5417, 0.4772, 0.5417, 0.4869, 0.532, 0.5417, 0.408, 0.5412, 0.4945, 0.5318, 0.4915, 0.5417, 0.408, 0.5514, 0.408, 0.5412, 0.4945, 0.4869, 0.408, 0.493, 0.4931, 0.4832, 0.4945, 0.4869, 0.408, 0.4965, 0.408, 0.493, 0.4931, 0.4583, 0.408, 0.4776, 0.49, 0.4682, 0.4931, 0.4583, 0.408, 0.468, 0.408, 0.4776, 0.49, 0.5131, 0.408, 0.5262, 0.4915, 0.5164, 0.49, 0.5131, 0.408, 0.5228, 0.408, 0.5262, 0.4915, 0.5318, 0.4915, 0.5264, 0.542, 0.5174, 0.5374, 0.5318, 0.4915, 0.5412, 0.4945, 0.5264, 0.542, 0.4832, 0.4945, 0.4881, 0.5398, 0.4781, 0.542, 0.4588, 0.4945, 0.4682, 0.4931, 0.4826, 0.5398, 0.4682, 0.4931, 0.4916, 0.5352, 0.4826, 0.5398, 0.4682, 0.4931, 0.4776, 0.49, 0.4916, 0.5352, 0.5164, 0.49, 0.531, 0.5374, 0.521, 0.5352, 0.5224, 0.49, 0.5318, 0.4915, 0.5174, 0.5374, 0.5174, 0.5374, 0.5059, 0.5859, 0.4975, 0.5797, 0.5174, 0.5374, 0.5264, 0.542, 0.5059, 0.5859, 0.4781, 0.542, 0.4816, 0.583, 0.4713, 0.5859, 0.4736, 0.542, 0.4826, 0.5398, 0.5025, 0.583, 0.4826, 0.5398, 0.511, 0.5768, 0.5025, 0.583, 0.4826, 0.5398, 0.4916, 0.5352, 0.511, 0.5768, 0.521, 0.5352, 0.5374, 0.5797, 0.5271, 0.5768, 0.5084, 0.5352, 0.5174, 0.5374, 0.4975, 0.5797, 0.5287, 0.5059, 0.5184, 0.4975, 0.5271, 0.489, 0.5287, 0.5059, 0.5271, 0.489, 0.5374, 0.4975, 0.4949, 0.5608, 0.4949, 0.5705, 0.4852, 0.5608, 0.4949, 0.5608, 0.5045, 0.5608, 0.4949, 0.5705, 0.4949, 0.5608, 0.4949, 0.5511, 0.5045, 0.5608, 0.4949, 0.5608, 0.4852, 0.5608, 0.4949, 0.5511, 0.4852, 0.408, 0.5008, 0.4929, 0.4909, 0.4901, 0.5608, 0.408, 0.5705, 0.408, 0.5513, 0.4929, 0.4295, 0.408, 0.4572, 0.4876, 0.4487, 0.4929, 0.4949, 0.408, 0.5045, 0.408, 0.51, 0.4876, 0.4955, 0.408, 0.4999, 0.4847, 0.49, 0.4876, 0.4392, 0.408, 0.4489, 0.408, 0.4661, 0.4847, 0.5511, 0.408, 0.5424, 0.4901, 0.5339, 0.4847, 0.5051, 0.408, 0.5148, 0.408, 0.5091, 0.4901, 0.5424, 0.4901, 0.5217, 0.5375, 0.5139, 0.5331, 0.5424, 0.4901, 0.5513, 0.4929, 0.5217, 0.5375, 0.4487, 0.4929, 0.4851, 0.5294, 0.4783, 0.5375, 0.4487, 0.4929, 0.4572, 0.4876, 0.4851, 0.5294, 0.4572, 0.4876, 0.4929, 0.525, 0.4851, 0.5294, 0.4572, 0.4876, 0.4661, 0.4847, 0.4929, 0.525, 0.5339, 0.4847, 0.5139, 0.5331, 0.5071, 0.525, 0.5339, 0.4847, 0.5424, 0.4901, 0.5139, 0.5331, 0.501, 0.5139, 0.4805, 0.4821, 0.4912, 0.4758, 0.501, 0.5139, 0.4907, 0.5217, 0.4805, 0.4821, 0.4783, 0.5375, 0.5224, 0.5609, 0.5179, 0.5709, 0.4783, 0.5375, 0.4851, 0.5294, 0.5224, 0.5609, 0.5179, 0.5149, 0.5169, 0.4713, 0.5275, 0.4776, 0.5179, 0.5149, 0.5077, 0.5071, 0.5169, 0.4713, 0.5071, 0.525, 0.4758, 0.5653, 0.4713, 0.5553, 0.5071, 0.525, 0.5139, 0.5331, 0.4758, 0.5653, 0.4912, 0.4758, 0.4702, 0.4358, 0.4812, 0.4314, 0.4912, 0.4758, 0.4805, 0.4821, 0.4702, 0.4358, 0.5179, 0.5709, 0.5661, 0.5809, 0.5642, 0.592, 0.5179, 0.5709, 0.5224, 0.5609, 0.5661, 0.5809, 0.5275, 0.4776, 0.5264, 0.4295, 0.5374, 0.4339, 0.5275, 0.4776, 0.5169, 0.4713, 0.5264, 0.4295, 0.4713, 0.5553, 0.4314, 0.5854, 0.4295, 0.5743, 0.4713, 0.5553, 0.4758, 0.5653, 0.4314, 0.5854, 0.4702, 0.592, 0.4626, 0.5809, 0.4736, 0.5743, 0.4702, 0.592, 0.4736, 0.5743, 0.4812, 0.5854, 0.4539, 0.5335, 0.5176, 0.5542, 0.4824, 0.5542, 0.4539, 0.5335, 0.5461, 0.5335, 0.5176, 0.5542, 0.4539, 0.5335, 0.557, 0.5, 0.5461, 0.5335, 0.4539, 0.5335, 0.5461, 0.4665, 0.557, 0.5, 0.4539, 0.5335, 0.5176, 0.4458, 0.5461, 0.4665, 0.4539, 0.5335, 0.4824, 0.4458, 0.5176, 0.4458, 0.4539, 0.5335, 0.4539, 0.4665, 0.4824, 0.4458, 0.4539, 0.5335, 0.443, 0.5, 0.4539, 0.4665, 0.5, 0.4443, 0.5335, 0.534, 0.5, 0.534, 0.5, 0.4443, 0.5335, 0.4443, 0.5335, 0.534, 0.4539, 0.4443, 0.4824, 0.534, 0.4539, 0.534, 0.4539, 0.4443, 0.4824, 0.4443, 0.4824, 0.534, 0.4824, 0.4443, 0.5176, 0.534, 0.4824, 0.534, 0.4824, 0.4443, 0.5176, 0.4443, 0.5176, 0.534, 0.5176, 0.4443, 0.5461, 0.534, 0.5176, 0.534, 0.5176, 0.4443, 0.5461, 0.4443, 0.5461, 0.534, 0.4665, 0.4443, 0.5, 0.534, 0.4665, 0.534, 0.4665, 0.4443, 0.5, 0.4443, 0.5, 0.534, 0.5, 0.4443, 0.5335, 0.534, 0.5, 0.534, 0.5, 0.4443, 0.5335, 0.4443, 0.5335, 0.534, 0.4539, 0.4443, 0.4824, 0.534, 0.4539, 0.534, 0.4539, 0.4443, 0.4824, 0.4443, 0.4824, 0.534, 0.4824, 0.4443, 0.5176, 0.534, 0.4824, 0.534, 0.4824, 0.4443, 0.5176, 0.4443, 0.5176, 0.534, 0.5176, 0.4443, 0.5461, 0.534, 0.5176, 0.534, 0.5176, 0.4443, 0.5461, 0.4443, 0.5461, 0.534, 0.4665, 0.4443, 0.5, 0.534, 0.4665, 0.534, 0.4665, 0.4443, 0.5, 0.4443, 0.5, 0.534, 0.5292, 0.5, 0.5236, 0.5171, 0.509, 0.5277, 0.5292, 0.5, 0.509, 0.5277, 0.491, 0.5277, 0.5292, 0.5, 0.491, 0.5277, 0.4764, 0.5171, 0.5292, 0.5, 0.4764, 0.5171, 0.4708, 0.5, 0.5292, 0.5, 0.4708, 0.5, 0.4764, 0.4829, 0.5292, 0.5, 0.4764, 0.4829, 0.491, 0.4723, 0.5292, 0.5, 0.491, 0.4723, 0.509, 0.4723, 0.5292, 0.5, 0.509, 0.4723, 0.5236, 0.4829, 0.5445, 0.5, 0.536, 0.5262, 0.5236, 0.5171, 0.5236, 0.5171, 0.5292, 0.5, 0.5445, 0.5, 0.536, 0.5262, 0.5138, 0.5423, 0.509, 0.5277, 0.509, 0.5277, 0.5236, 0.5171, 0.536, 0.5262, 0.5138, 0.5423, 0.4862, 0.5423, 0.491, 0.5277, 0.491, 0.5277, 0.509, 0.5277, 0.5138, 0.5423, 0.4862, 0.5423, 0.464, 0.5262, 0.4764, 0.5171, 0.4764, 0.5171, 0.491, 0.5277, 0.4862, 0.5423, 0.464, 0.5262, 0.4555, 0.5, 0.4708, 0.5, 0.4708, 0.5, 0.4764, 0.5171, 0.464, 0.5262, 0.4555, 0.5, 0.464, 0.4738, 0.4764, 0.4829, 0.4764, 0.4829, 0.4708, 0.5, 0.4555, 0.5, 0.464, 0.4738, 0.4862, 0.4577, 0.491, 0.4723, 0.491, 0.4723, 0.4764, 0.4829, 0.464, 0.4738, 0.4862, 0.4577, 0.5138, 0.4577, 0.509, 0.4723, 0.509, 0.4723, 0.491, 0.4723, 0.4862, 0.4577, 0.5138, 0.4577, 0.536, 0.4738, 0.5236, 0.4829, 0.5236, 0.4829, 0.509, 0.4723, 0.5138, 0.4577, 0.536, 0.4738, 0.5445, 0.5, 0.5292, 0.5, 0.5292, 0.5, 0.5236, 0.4829, 0.536, 0.4738, 0.5, 0.534, 0.5335, 0.534, 0.5262, 0.5557, 0.5262, 0.5557, 0.5, 0.5557, 0.5, 0.534, 0.4539, 0.534, 0.4824, 0.534, 0.4862, 0.5557, 0.4862, 0.5557, 0.464, 0.5557, 0.4539, 0.534, 0.4824, 0.534, 0.5176, 0.534, 0.5138, 0.5557, 0.5138, 0.5557, 0.4862, 0.5557, 0.4824, 0.534, 0.5176, 0.534, 0.5461, 0.534, 0.536, 0.5557, 0.536, 0.5557, 0.5138, 0.5557, 0.5176, 0.534, 0.4665, 0.534, 0.5, 0.534, 0.5, 0.5557, 0.5, 0.5557, 0.4738, 0.5557, 0.4665, 0.534, 0.5, 0.534, 0.5335, 0.534, 0.5262, 0.5557, 0.5262, 0.5557, 0.5, 0.5557, 0.5, 0.534, 0.4539, 0.534, 0.4824, 0.534, 0.4862, 0.5557, 0.4862, 0.5557, 0.464, 0.5557, 0.4539, 0.534, 0.4824, 0.534, 0.5176, 0.534, 0.5138, 0.5557, 0.5138, 0.5557, 0.4862, 0.5557, 0.4824, 0.534, 0.5176, 0.534, 0.5461, 0.534, 0.536, 0.5557, 0.536, 0.5557, 0.5138, 0.5557, 0.5176, 0.534, 0.4665, 0.534, 0.5, 0.534, 0.5, 0.5557, 0.5, 0.5557, 0.4738, 0.5557, 0.4665, 0.534, 0.4829, 0.4755, 0.5, 0.4755, 0.5, 0.5557, 0.5, 0.5557, 0.4829, 0.5557, 0.4829, 0.4755, 0.509, 0.4755, 0.5236, 0.4755, 0.5236, 0.5557, 0.5236, 0.5557, 0.509, 0.5557, 0.509, 0.4755, 0.491, 0.4755, 0.509, 0.4755, 0.509, 0.5557, 0.509, 0.5557, 0.491, 0.5557, 0.491, 0.4755, 0.4764, 0.4755, 0.491, 0.4755, 0.491, 0.5557, 0.491, 0.5557, 0.4764, 0.5557, 0.4764, 0.4755, 0.5, 0.4755, 0.5171, 0.4755, 0.5171, 0.5557, 0.5171, 0.5557, 0.5, 0.5557, 0.5, 0.4755, 0.4829, 0.4755, 0.5, 0.4755, 0.5, 0.5557, 0.5, 0.5557, 0.4829, 0.5557, 0.4829, 0.4755, 0.509, 0.4755, 0.5236, 0.4755, 0.5236, 0.5557, 0.5236, 0.5557, 0.509, 0.5557, 0.509, 0.4755, 0.491, 0.4755, 0.509, 0.4755, 0.509, 0.5557, 0.509, 0.5557, 0.491, 0.5557, 0.491, 0.4755, 0.4764, 0.4755, 0.491, 0.4755, 0.491, 0.5557, 0.491, 0.5557, 0.4764, 0.5557, 0.4764, 0.4755, 0.5, 0.4755, 0.5171, 0.4755, 0.5171, 0.5557, 0.5171, 0.5557, 0.5, 0.5557, 0.5, 0.4755, 0.4869, 0.5417, 0.4869, 0.5514, 0.4772, 0.5417, 0.4869, 0.5417, 0.4965, 0.5417, 0.4869, 0.5514, 0.4869, 0.5417, 0.4869, 0.532, 0.4965, 0.5417, 0.4869, 0.5417, 0.4772, 0.5417, 0.4869, 0.532, 0.5417, 0.408, 0.5412, 0.4945, 0.5318, 0.4915, 0.5417, 0.408, 0.5514, 0.408, 0.5412, 0.4945, 0.4869, 0.408, 0.493, 0.4931, 0.4832, 0.4945, 0.4869, 0.408, 0.4965, 0.408, 0.493, 0.4931, 0.4583, 0.408, 0.4776, 0.49, 0.4682, 0.4931, 0.4583, 0.408, 0.468, 0.408, 0.4776, 0.49, 0.5131, 0.408, 0.5262, 0.4915, 0.5164, 0.49, 0.5131, 0.408, 0.5228, 0.408, 0.5262, 0.4915, 0.5318, 0.4915, 0.5264, 0.542, 0.5174, 0.5374, 0.5318, 0.4915, 0.5412, 0.4945, 0.5264, 0.542, 0.4832, 0.4945, 0.4881, 0.5398, 0.4781, 0.542, 0.4588, 0.4945, 0.4682, 0.4931, 0.4826, 0.5398, 0.4682, 0.4931, 0.4916, 0.5352, 0.4826, 0.5398, 0.4682, 0.4931, 0.4776, 0.49, 0.4916, 0.5352, 0.5164, 0.49, 0.531, 0.5374, 0.521, 0.5352, 0.5224, 0.49, 0.5318, 0.4915, 0.5174, 0.5374, 0.5174, 0.5374, 0.5059, 0.5859, 0.4975, 0.5797, 0.5174, 0.5374, 0.5264, 0.542, 0.5059, 0.5859, 0.4781, 0.542, 0.4816, 0.583, 0.4713, 0.5859, 0.4736, 0.542, 0.4826, 0.5398, 0.5025, 0.583, 0.4826, 0.5398, 0.511, 0.5768, 0.5025, 0.583, 0.4826, 0.5398, 0.4916, 0.5352, 0.511, 0.5768, 0.521, 0.5352, 0.5374, 0.5797, 0.5271, 0.5768, 0.5084, 0.5352, 0.5174, 0.5374, 0.4975, 0.5797, 0.5287, 0.5059, 0.5184, 0.4975, 0.5271, 0.489, 0.5287, 0.5059, 0.5271, 0.489, 0.5374, 0.4975, 0.4949, 0.5608, 0.4949, 0.5705, 0.4852, 0.5608, 0.4949, 0.5608, 0.5045, 0.5608, 0.4949, 0.5705, 0.4949, 0.5608, 0.4949, 0.5511, 0.5045, 0.5608, 0.4949, 0.5608, 0.4852, 0.5608, 0.4949, 0.5511, 0.4852, 0.408, 0.5008, 0.4929, 0.4909, 0.4901, 0.5608, 0.408, 0.5705, 0.408, 0.5513, 0.4929, 0.4295, 0.408, 0.4572, 0.4876, 0.4487, 0.4929, 0.4949, 0.408, 0.5045, 0.408, 0.51, 0.4876, 0.4955, 0.408, 0.4999, 0.4847, 0.49, 0.4876, 0.4392, 0.408, 0.4489, 0.408, 0.4661, 0.4847, 0.5511, 0.408, 0.5424, 0.4901, 0.5339, 0.4847, 0.5051, 0.408, 0.5148, 0.408, 0.5091, 0.4901, 0.5424, 0.4901, 0.5217, 0.5375, 0.5139, 0.5331, 0.5424, 0.4901, 0.5513, 0.4929, 0.5217, 0.5375, 0.4487, 0.4929, 0.4851, 0.5294, 0.4783, 0.5375, 0.4487, 0.4929, 0.4572, 0.4876, 0.4851, 0.5294, 0.4572, 0.4876, 0.4929, 0.525, 0.4851, 0.5294, 0.4572, 0.4876, 0.4661, 0.4847, 0.4929, 0.525, 0.5339, 0.4847, 0.5139, 0.5331, 0.5071, 0.525, 0.5339, 0.4847, 0.5424, 0.4901, 0.5139, 0.5331, 0.501, 0.5139, 0.4805, 0.4821, 0.4912, 0.4758, 0.501, 0.5139, 0.4907, 0.5217, 0.4805, 0.4821, 0.4783, 0.5375, 0.5224, 0.5609, 0.5179, 0.5709, 0.4783, 0.5375, 0.4851, 0.5294, 0.5224, 0.5609, 0.5179, 0.5149, 0.5169, 0.4713, 0.5275, 0.4776, 0.5179, 0.5149, 0.5077, 0.5071, 0.5169, 0.4713, 0.5071, 0.525, 0.4758, 0.5653, 0.4713, 0.5553, 0.5071, 0.525, 0.5139, 0.5331, 0.4758, 0.5653, 0.4912, 0.4758, 0.4702, 0.4358, 0.4812, 0.4314, 0.4912, 0.4758, 0.4805, 0.4821, 0.4702, 0.4358, 0.5179, 0.5709, 0.5661, 0.5809, 0.5642, 0.592, 0.5179, 0.5709, 0.5224, 0.5609, 0.5661, 0.5809, 0.5275, 0.4776, 0.5264, 0.4295, 0.5374, 0.4339, 0.5275, 0.4776, 0.5169, 0.4713, 0.5264, 0.4295, 0.4713, 0.5553, 0.4314, 0.5854, 0.4295, 0.5743, 0.4713, 0.5553, 0.4758, 0.5653, 0.4314, 0.5854, 0.4702, 0.592, 0.4626, 0.5809, 0.4736, 0.5743, 0.4702, 0.592, 0.4736, 0.5743, 0.4812, 0.5854])
me_cover_half_height.materials.append(mat_moon_moon_wreckage)
me_cover_half_height.update()
me_cover_half_height_col = bpy.data.meshes.new('@cover_half_height_col')
me_cover_half_height_col.from_pydata([(26.84, 69.45, 12.42), (18.78, 56.56, 22.56), (18.36, 73.02, 22.9), (6.193, 75.0, 28.59), (6.73, 58.54, 28.47), (-6.621, 58.54, 28.55), (-7.157, 75.0, 28.42), (-26.97, 53.0, 12.64), (-19.05, 73.02, 22.53), (-27.21, 69.45, 12.14), (27.4, 36.73, 11.22), (27.08, 53.0, 11.92), (7.422, 42.27, 28.3), (-18.04, 40.29, 23.32), (-5.924, 42.27, 28.69), (-18.62, 56.56, 22.87), (-26.62, 36.73, 13.32), (19.35, 40.29, 22.09), (-30.09, 32.27, 0.6562), (-28.15, -21.08, 3.525), (-27.22, -21.08, -9.06), (-20.93, -21.08, -20.0), (-10.51, -21.08, -27.12), (1.962, -21.08, -29.02), (23.29, -21.08, -16.74), (17.13, 24.26, -25.29), (29.85, 32.27, -2.134), (26.16, 27.82, -15.21), (26.99, -21.08, 7.582), (20.69, -21.08, 18.52), (9.96, -49.77, 20.77), (10.28, -21.08, 25.64), (-2.2, -21.08, 27.54), (-0.3726, -49.77, 23.02), (-14.26, -21.08, 23.84), (-23.52, -21.08, 15.27), (-23.22, -49.77, -6.272), (10.42, -49.77, -22.03), (14.02, -21.08, -25.31), (27.91, -21.08, -5.003), (18.61, -49.77, -15.35), (17.1, -63.83, -5.057), (23.1, -49.77, -5.778), (13.99, -63.83, 10.03), (22.98, -49.77, 4.794), (18.3, -49.77, 14.27), (0.2598, -63.83, 17.0), (-7.476, -63.83, 15.41), (-10.65, -49.77, 20.55), (-17.33, -63.83, 3.579), (-13.76, -63.83, 10.62), (-18.85, -49.77, 13.87), (-23.34, -49.77, 4.3), (-18.53, -49.77, -15.75), (-8.159, -63.83, -16.56), (-10.2, -49.77, -22.25), (-0.498, -63.83, -18.48), (7.238, -63.83, -16.89), (0.1344, -49.77, -24.49), (17.26, -63.83, 2.84), (7.921, -63.83, 15.08), (-14.23, -63.83, -11.51), (-17.5, -63.83, -4.318), (13.52, -63.83, -12.1), (29.88, 48.54, -1.335), (-27.82, 27.82, -12.27), (-30.11, 48.54, -0.143), (4.659, 22.27, -30.36), (-8.665, 22.27, -29.5), (-20.22, 24.26, -23.01)], [], [(0, 9, 8), (0, 8, 6), (6, 3, 2), (0, 6, 2), (64, 0, 11), (0, 2, 1), (1, 11, 0), (2, 3, 4), (4, 1, 2), (3, 6, 5), (5, 4, 3), (6, 8, 15), (15, 5, 6), (8, 9, 7), (7, 15, 8), (9, 66, 7), (64, 11, 10), (10, 26, 64), (11, 1, 17), (17, 10, 11), (1, 4, 12), (12, 17, 1), (4, 5, 14), (14, 12, 4), (5, 15, 13), (13, 14, 5), (15, 7, 16), (16, 13, 15), (7, 66, 18), (18, 16, 7), (66, 65, 18), (27, 64, 26), (26, 10, 28), (28, 39, 26), (10, 17, 29), (29, 28, 10), (17, 12, 31), (31, 29, 17), (12, 14, 32), (32, 31, 12), (14, 13, 34), (34, 32, 14), (13, 16, 35), (35, 34, 13), (16, 18, 19), (19, 35, 16), (18, 65, 20), (20, 19, 18), (65, 69, 21), (21, 20, 65), (69, 68, 22), (22, 21, 69), (68, 67, 23), (23, 22, 68), (67, 25, 38), (38, 23, 67), (25, 27, 24), (24, 38, 25), (27, 26, 39), (39, 24, 27), (39, 28, 44), (44, 42, 39), (28, 29, 45), (45, 44, 28), (29, 31, 30), (30, 45, 29), (31, 32, 33), (33, 30, 31), (32, 34, 48), (48, 33, 32), (34, 35, 51), (51, 48, 34), (35, 19, 52), (52, 51, 35), (19, 20, 36), (36, 52, 19), (20, 21, 53), (53, 36, 20), (21, 22, 55), (55, 53, 21), (22, 23, 58), (58, 55, 22), (23, 38, 37), (37, 58, 23), (38, 24, 40), (40, 37, 38), (24, 39, 42), (42, 40, 24), (42, 44, 59), (59, 41, 42), (44, 45, 43), (43, 59, 44), (45, 30, 60), (60, 43, 45), (30, 33, 46), (46, 60, 30), (33, 48, 47), (47, 46, 33), (48, 51, 50), (50, 47, 48), (51, 52, 49), (49, 50, 51), (52, 36, 62), (62, 49, 52), (36, 53, 61), (61, 62, 36), (53, 55, 54), (54, 61, 53), (55, 58, 56), (56, 54, 55), (58, 37, 57), (57, 56, 58), (37, 40, 63), (63, 57, 37), (40, 42, 41), (41, 63, 40), (41, 59, 43), (43, 60, 46), (46, 47, 50), (43, 46, 50), (50, 49, 62), (62, 61, 54), (50, 62, 54), (54, 56, 57), (50, 54, 57), (43, 50, 57), (41, 43, 57), (63, 41, 57), (0, 64, 66), (66, 9, 0), (64, 27, 65), (65, 66, 64), (27, 25, 67), (67, 68, 69), (27, 67, 69), (65, 27, 69)])
me_cover_half_height_col.polygons.foreach_set('use_smooth', [True] * 136)
_k = set([(0, 2), (0, 9), (0, 64), (2, 3), (3, 6), (6, 8), (8, 9), (9, 66), (25, 27), (25, 67), (27, 64), (27, 65), (30, 33), (30, 45), (33, 48), (36, 52), (36, 53), (37, 40), (37, 58), (40, 42), (41, 59), (41, 63), (42, 44), (43, 59), (43, 60), (44, 45), (46, 47), (46, 60), (47, 50), (48, 51), (49, 50), (49, 62), (51, 52), (53, 55), (54, 56), (54, 61), (55, 58), (56, 57), (57, 63), (61, 62), (65, 66), (65, 69), (67, 68), (68, 69)])
me_cover_half_height_col.attributes.new('sharp_edge', 'BOOLEAN', 'EDGE').data.foreach_set('value', [ (min(e.vertices), max(e.vertices)) in _k for e in me_cover_half_height_col.edges])
_uv = me_cover_half_height_col.uv_layers.new(name='UVMap_0')
_uv.uv.foreach_set('vector', [0.3649, 0.5651, 0.6351, 0.5651, 0.5935, 0.6173, 0.3649, 0.5651, 0.5935, 0.6173, 0.5334, 0.6462, 0.5334, 0.6462, 0.4666, 0.6462, 0.4065, 0.6173, 0.3649, 0.5651, 0.5334, 0.6462, 0.4065, 0.6173, 0.5, 0.3568, 0.5651, 0.2871, 0.5651, 0.342, 0.5651, 0.2871, 0.6173, 0.2752, 0.6173, 0.3301, 0.6173, 0.3301, 0.5651, 0.342, 0.5651, 0.2871, 0.4065, 0.2752, 0.4666, 0.2686, 0.4666, 0.3235, 0.4666, 0.3235, 0.4065, 0.3301, 0.4065, 0.2752, 0.4666, 0.2686, 0.5334, 0.2686, 0.5334, 0.3235, 0.5334, 0.3235, 0.4666, 0.3235, 0.4666, 0.2686, 0.5334, 0.2686, 0.5935, 0.2752, 0.5935, 0.3301, 0.5935, 0.3301, 0.5334, 0.3235, 0.5334, 0.2686, 0.3827, 0.2752, 0.4349, 0.2871, 0.4349, 0.342, 0.4349, 0.342, 0.3827, 0.3301, 0.3827, 0.2752, 0.4349, 0.2871, 0.5, 0.3568, 0.4349, 0.342, 0.5, 0.3568, 0.5651, 0.342, 0.5651, 0.3962, 0.5651, 0.3962, 0.5, 0.411, 0.5, 0.3568, 0.5651, 0.342, 0.6173, 0.3301, 0.6173, 0.3843, 0.6173, 0.3843, 0.5651, 0.3962, 0.5651, 0.342, 0.4065, 0.3301, 0.4666, 0.3235, 0.4666, 0.3777, 0.4666, 0.3777, 0.4065, 0.3843, 0.4065, 0.3301, 0.4666, 0.3235, 0.5334, 0.3235, 0.5334, 0.3777, 0.5334, 0.3777, 0.4666, 0.3777, 0.4666, 0.3235, 0.5334, 0.3235, 0.5935, 0.3301, 0.5935, 0.3843, 0.5935, 0.3843, 0.5334, 0.3777, 0.5334, 0.3235, 0.3827, 0.3301, 0.4349, 0.342, 0.4349, 0.3962, 0.4349, 0.3962, 0.3827, 0.3843, 0.3827, 0.3301, 0.4349, 0.342, 0.5, 0.3568, 0.5, 0.411, 0.5, 0.411, 0.4349, 0.3962, 0.4349, 0.342, 0.5, 0.3568, 0.5651, 0.4259, 0.5, 0.411, 0.4349, 0.4259, 0.5, 0.3568, 0.5, 0.411, 0.5, 0.411, 0.5651, 0.3962, 0.5615, 0.5889, 0.5615, 0.5889, 0.5, 0.5889, 0.5, 0.411, 0.5651, 0.3962, 0.6173, 0.3843, 0.6108, 0.5889, 0.6108, 0.5889, 0.5615, 0.5889, 0.5651, 0.3962, 0.4065, 0.3843, 0.4666, 0.3777, 0.4685, 0.5889, 0.4685, 0.5889, 0.4116, 0.5889, 0.4065, 0.3843, 0.4666, 0.3777, 0.5334, 0.3777, 0.5315, 0.5889, 0.5315, 0.5889, 0.4685, 0.5889, 0.4666, 0.3777, 0.5334, 0.3777, 0.5935, 0.3843, 0.5884, 0.5889, 0.5884, 0.5889, 0.5315, 0.5889, 0.5334, 0.3777, 0.3827, 0.3843, 0.4349, 0.3962, 0.4385, 0.5889, 0.4385, 0.5889, 0.3892, 0.5889, 0.3827, 0.3843, 0.4349, 0.3962, 0.5, 0.411, 0.5, 0.5889, 0.5, 0.5889, 0.4385, 0.5889, 0.4349, 0.3962, 0.5, 0.411, 0.5651, 0.4259, 0.5615, 0.5889, 0.5615, 0.5889, 0.5, 0.5889, 0.5, 0.411, 0.5651, 0.4259, 0.6173, 0.4378, 0.6108, 0.5889, 0.6108, 0.5889, 0.5615, 0.5889, 0.5651, 0.4259, 0.4065, 0.4378, 0.4666, 0.4444, 0.4685, 0.5889, 0.4685, 0.5889, 0.4116, 0.5889, 0.4065, 0.4378, 0.4666, 0.4444, 0.5334, 0.4444, 0.5315, 0.5889, 0.5315, 0.5889, 0.4685, 0.5889, 0.4666, 0.4444, 0.5334, 0.4444, 0.5935, 0.4378, 0.5884, 0.5889, 0.5884, 0.5889, 0.5315, 0.5889, 0.5334, 0.4444, 0.3827, 0.4378, 0.4349, 0.4259, 0.4385, 0.5889, 0.4385, 0.5889, 0.3892, 0.5889, 0.3827, 0.4378, 0.4349, 0.4259, 0.5, 0.411, 0.5, 0.5889, 0.5, 0.5889, 0.4385, 0.5889, 0.4349, 0.4259, 0.5, 0.5889, 0.5615, 0.5889, 0.5515, 0.6845, 0.5515, 0.6845, 0.5, 0.6845, 0.5, 0.5889, 0.5615, 0.5889, 0.6108, 0.5889, 0.5929, 0.6845, 0.5929, 0.6845, 0.5515, 0.6845, 0.5615, 0.5889, 0.4116, 0.5889, 0.4685, 0.5889, 0.4736, 0.6845, 0.4736, 0.6845, 0.4259, 0.6845, 0.4116, 0.5889, 0.4685, 0.5889, 0.5315, 0.5889, 0.5264, 0.6845, 0.5264, 0.6845, 0.4736, 0.6845, 0.4685, 0.5889, 0.5315, 0.5889, 0.5884, 0.5889, 0.5741, 0.6845, 0.5741, 0.6845, 0.5264, 0.6845, 0.5315, 0.5889, 0.3892, 0.5889, 0.4385, 0.5889, 0.4485, 0.6845, 0.4485, 0.6845, 0.4071, 0.6845, 0.3892, 0.5889, 0.4385, 0.5889, 0.5, 0.5889, 0.5, 0.6845, 0.5, 0.6845, 0.4485, 0.6845, 0.4385, 0.5889, 0.5, 0.5889, 0.5615, 0.5889, 0.5515, 0.6845, 0.5515, 0.6845, 0.5, 0.6845, 0.5, 0.5889, 0.5615, 0.5889, 0.6108, 0.5889, 0.5929, 0.6845, 0.5929, 0.6845, 0.5515, 0.6845, 0.5615, 0.5889, 0.4116, 0.5889, 0.4685, 0.5889, 0.4736, 0.6845, 0.4736, 0.6845, 0.4259, 0.6845, 0.4116, 0.5889, 0.4685, 0.5889, 0.5315, 0.5889, 0.5264, 0.6845, 0.5264, 0.6845, 0.4736, 0.6845, 0.4685, 0.5889, 0.5315, 0.5889, 0.5884, 0.5889, 0.5741, 0.6845, 0.5741, 0.6845, 0.5264, 0.6845, 0.5315, 0.5889, 0.3892, 0.5889, 0.4385, 0.5889, 0.4485, 0.6845, 0.4485, 0.6845, 0.4071, 0.6845, 0.3892, 0.5889, 0.4385, 0.5889, 0.5, 0.5889, 0.5, 0.6845, 0.5, 0.6845, 0.4485, 0.6845, 0.4385, 0.5889, 0.5, 0.6845, 0.5515, 0.6845, 0.5385, 0.7314, 0.5385, 0.7314, 0.5, 0.7314, 0.5, 0.6845, 0.5515, 0.6845, 0.5929, 0.6845, 0.5694, 0.7314, 0.5694, 0.7314, 0.5385, 0.7314, 0.5515, 0.6845, 0.4259, 0.6845, 0.4736, 0.6845, 0.4803, 0.7314, 0.4803, 0.7314, 0.4447, 0.7314, 0.4259, 0.6845, 0.4736, 0.6845, 0.5264, 0.6845, 0.5197, 0.7314, 0.5197, 0.7314, 0.4803, 0.7314, 0.4736, 0.6845, 0.5264, 0.6845, 0.5741, 0.6845, 0.5553, 0.7314, 0.5553, 0.7314, 0.5197, 0.7314, 0.5264, 0.6845, 0.4071, 0.6845, 0.4485, 0.6845, 0.4615, 0.7314, 0.4615, 0.7314, 0.4306, 0.7314, 0.4071, 0.6845, 0.4485, 0.6845, 0.5, 0.6845, 0.5, 0.7314, 0.5, 0.7314, 0.4615, 0.7314, 0.4485, 0.6845, 0.5, 0.6845, 0.5515, 0.6845, 0.5385, 0.7314, 0.5385, 0.7314, 0.5, 0.7314, 0.5, 0.6845, 0.5515, 0.6845, 0.5929, 0.6845, 0.5694, 0.7314, 0.5694, 0.7314, 0.5385, 0.7314, 0.5515, 0.6845, 0.4259, 0.6845, 0.4736, 0.6845, 0.4803, 0.7314, 0.4803, 0.7314, 0.4447, 0.7314, 0.4259, 0.6845, 0.4736, 0.6845, 0.5264, 0.6845, 0.5197, 0.7314, 0.5197, 0.7314, 0.4803, 0.7314, 0.4736, 0.6845, 0.5264, 0.6845, 0.5741, 0.6845, 0.5553, 0.7314, 0.5553, 0.7314, 0.5197, 0.7314, 0.5264, 0.6845, 0.4071, 0.6845, 0.4485, 0.6845, 0.4615, 0.7314, 0.4615, 0.7314, 0.4306, 0.7314, 0.4071, 0.6845, 0.4485, 0.6845, 0.5, 0.6845, 0.5, 0.7314, 0.5, 0.7314, 0.4615, 0.7314, 0.4485, 0.6845, 0.5887, 0.5, 0.5799, 0.5385, 0.5553, 0.5694, 0.5553, 0.5694, 0.5197, 0.5865, 0.4803, 0.5865, 0.4803, 0.5865, 0.4447, 0.5694, 0.4201, 0.5385, 0.5553, 0.5694, 0.4803, 0.5865, 0.4201, 0.5385, 0.4201, 0.5385, 0.4113, 0.5, 0.4201, 0.4615, 0.4201, 0.4615, 0.4447, 0.4306, 0.4803, 0.4135, 0.4201, 0.5385, 0.4201, 0.4615, 0.4803, 0.4135, 0.4803, 0.4135, 0.5197, 0.4135, 0.5553, 0.4306, 0.4201, 0.5385, 0.4803, 0.4135, 0.5553, 0.4306, 0.5553, 0.5694, 0.4201, 0.5385, 0.5553, 0.4306, 0.5887, 0.5, 0.5553, 0.5694, 0.5553, 0.4306, 0.5799, 0.4615, 0.5887, 0.5, 0.5553, 0.4306, 0.6351, 0.2871, 0.65, 0.3568, 0.35, 0.3568, 0.35, 0.3568, 0.3649, 0.2871, 0.6351, 0.2871, 0.65, 0.3568, 0.6351, 0.4259, 0.3649, 0.4259, 0.3649, 0.4259, 0.35, 0.3568, 0.65, 0.3568, 0.3649, 0.4349, 0.4065, 0.3827, 0.4666, 0.3538, 0.4666, 0.3538, 0.5334, 0.3538, 0.5935, 0.3827, 0.3649, 0.4349, 0.4666, 0.3538, 0.5935, 0.3827, 0.6351, 0.4349, 0.3649, 0.4349, 0.5935, 0.3827])
me_cover_half_height_col.materials.append(mat_moon_moon_wreckage)
me_cover_half_height_col.update()
arm_armature = bpy.data.armatures.new('Armature')  # bones are not reproduced

# ---- objects
ob_armature = bpy.data.objects.new('Armature', arm_armature)
ob_cover_half_height = bpy.data.objects.new('cover_half_height', me_cover_half_height)
ob_cover_half_height_col = bpy.data.objects.new('@cover_half_height_col', me_cover_half_height_col)

# ---- transforms, parenting, visibility, modifiers, constraints
ob_armature.location = (0.0, 0.0, 0.0)
ob_cover_half_height.parent = ob_armature
ob_cover_half_height.location = (0.0, 0.0, 0.0)
_vg = ob_cover_half_height.vertex_groups.new(name='frame_half')
_vg.add([0, 1, 2, 3, 4, 5, 6, 7, 8, 9, 10, 11, 12, 13, 14, 15, 16, 17, 18, 19, 20, 21, 22, 23, 24, 25, 26, 27, 28, 29, 30, 31, 32, 33, 34, 35, 36, 37, 38, 39, 40, 41, 42, 43, 44, 45, 46, 47, 48, 49, 50, 51, 52, 53, 54, 55, 56, 57, 58, 59, 60, 61, 62, 63, 64, 65, 66, 67, 68, 69, 70, 71, 72, 73, 74, 75, 76, 77, 78, 79, 80, 81, 82, 83, 84, 85, 86, 87, 88, 89, 90, 91, 92, 93, 94, 95, 96, 97, 98, 99, 100, 101, 102, 103, 104, 105, 106, 107, 108, 109, 110, 111, 112, 113, 114, 115, 116, 117, 118, 119, 120, 121, 122, 123, 124, 125, 126, 127, 128, 129, 130, 131, 132, 133, 134, 135, 136, 137, 138, 139, 140, 141, 142, 143, 144, 145, 146, 147, 148, 149, 150, 151, 152, 153, 154, 155, 156, 157, 158, 159, 160, 161, 162, 163, 164, 165, 166, 167, 168, 169, 170, 171, 172, 173, 174, 175, 176, 177, 178, 179, 180, 181, 182, 183, 184, 185, 186, 187, 188, 189, 190, 191, 192, 193, 194, 195, 196, 197, 198, 199, 200, 201, 202, 203, 204, 205, 206, 207, 208, 209, 210, 211, 212, 213, 214, 215, 216, 217, 218, 219, 220, 221, 222, 223, 224, 225, 226, 227, 228, 229, 230, 231, 232, 233, 234, 235, 236, 237, 238, 239, 240, 241, 242, 243, 244, 245, 246, 247, 248, 249, 250, 251, 252, 253, 254, 255, 256, 257, 258, 259, 260, 261, 262, 263, 264, 265, 266], 1.0, 'REPLACE')
_m = ob_cover_half_height.modifiers.new('Armature', 'ARMATURE')
_m.object = ob_armature
ob_cover_half_height_col.parent = ob_armature
ob_cover_half_height_col.location = (0.0, 0.0, 0.0)
_vg = ob_cover_half_height_col.vertex_groups.new(name='frame_half')
_vg.add([0, 1, 2, 3, 4, 5, 6, 7, 8, 9, 10, 11, 12, 13, 14, 15, 16, 17, 18, 19, 20, 21, 22, 23, 24, 25, 26, 27, 28, 29, 30, 31, 32, 33, 34, 35, 36, 37, 38, 39, 40, 41, 42, 43, 44, 45, 46, 47, 48, 49, 50, 51, 52, 53, 54, 55, 56, 57, 58, 59, 60, 61, 62, 63, 64, 65, 66, 67, 68, 69], 1.0, 'REPLACE')
_m = ob_cover_half_height_col.modifiers.new('Armature', 'ARMATURE')
_m.object = ob_armature

# ---- collection membership
col_collection.objects.link(ob_armature)
col_collection.objects.link(ob_cover_half_height)
col_collection.objects.link(ob_cover_half_height_col)

# ---- scene / render settings (as saved in the file)
scene.frame_start = 1; scene.frame_end = 250; scene.frame_set(1)
scene.render.engine = 'BLENDER_EEVEE_NEXT'
bpy.context.view_layer.update()

# ---- added for rendering (the .blend has no active camera and no usable light): camera, sun
cam_auto = bpy.data.cameras.new('AutoCamera')
cam_auto.lens = 50.0
cam_auto.sensor_width = 36.0
cam_auto.clip_end = 2639.01
ob_auto_camera = bpy.data.objects.new('AutoCamera', cam_auto)
scene.collection.objects.link(ob_auto_camera)
ob_auto_camera.location = (150.252, -174.863, 119.231)
ob_auto_camera.rotation_euler = (1.09748, -7.21219e-08, 0.694738)
scene.camera = ob_auto_camera
light_auto_sun = bpy.data.lights.new('AutoSun', 'SUN')
light_auto_sun.energy = 3.0
light_auto_sun.angle = 0.0523599
ob_auto_sun = bpy.data.objects.new('AutoSun', light_auto_sun)
scene.collection.objects.link(ob_auto_sun)
ob_auto_sun.rotation_euler = (0.872665, 0.174533, 0.523599)
bpy.context.view_layer.update()

